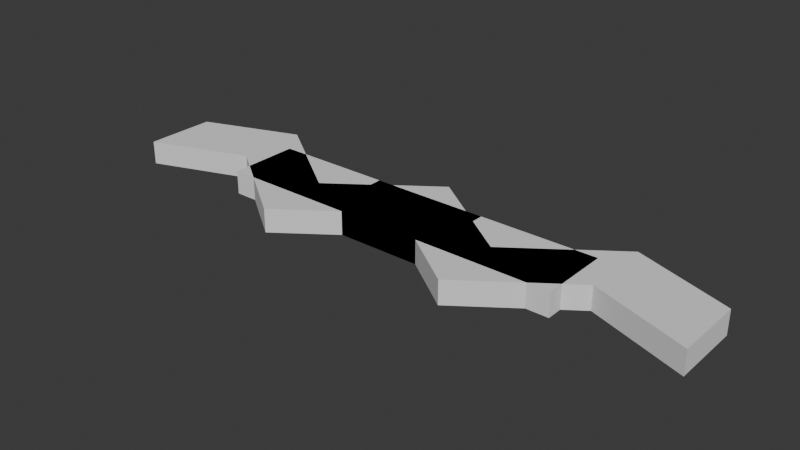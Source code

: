 # Source: Parts.blend  (saved by Blender 4.0.36; exported with 4.5.12 LTS)
import bpy
from mathutils import Matrix  # noqa: F401  (used for matrix-valued properties, if any)

bpy.ops.wm.read_factory_settings(use_empty=True)
scene = bpy.context.scene
scene.name = 'Scene'

# ---- collections
col_collection = bpy.data.collections.new('Collection'); scene.collection.children.link(col_collection)

# ---- world
world_world = bpy.data.worlds.new('World'); scene.world = world_world
world_world.use_nodes = True; world_world.node_tree.nodes.clear()
_N = world_world.node_tree.nodes; _L = world_world.node_tree.links
n0 = _N.new('ShaderNodeOutputWorld'); n0.name = 'World Output'; n0.location = (300, 300)
n1 = _N.new('ShaderNodeBackground'); n1.name = 'Background'; n1.location = (10, 300)
n1.inputs[0].default_value = (0.05088, 0.05088, 0.05088, 1.0)
_L.new(n1.outputs[0], n0.inputs[0])
n0.is_active_output = True
world_world.color = (0.05088, 0.05088, 0.05088)
world_world.use_sun_shadow = False
world_world.sun_shadow_jitter_overblur = 0.0

# ---- meshes
me_cube = bpy.data.meshes.new('Cube')
me_cube.from_pydata([(15.0, 3.0, 1.0), (15.0, 3.0, -1.0), (15.0, -3.0, 1.0), (15.0, -3.0, -1.0), (-15.0, 3.0, 1.0), (-15.0, 3.0, -1.0), (-15.0, -3.0, 1.0), (-15.0, -3.0, -1.0)], [], [(0, 4, 6, 2), (3, 2, 6, 7), (7, 6, 4, 5), (5, 1, 3, 7), (1, 0, 2, 3), (5, 4, 0, 1)])
_uv = me_cube.uv_layers.new(name='UVMap')
_uv.uv.foreach_set('vector', [0.201, 0.001636, 0.201, 0.9984, 0.001636, 0.9984, 0.001636, 0.001636, 0.4733, 0.9984, 0.4069, 0.9984, 0.4069, 0.001636, 0.4733, 0.001636, 0.6128, 0.201, 0.5463, 0.201, 0.5463, 0.001636, 0.6128, 0.001636, 0.4036, 0.001636, 0.4036, 0.9984, 0.2043, 0.9984, 0.2043, 0.001636, 0.6128, 0.4036, 0.5463, 0.4036, 0.5463, 0.2043, 0.6128, 0.2043, 0.543, 0.9984, 0.4766, 0.9984, 0.4766, 0.001636, 0.543, 0.001636])
me_cube.use_mirror_vertex_groups = False
me_cube.update()
me_cube_001 = bpy.data.meshes.new('Cube.001')
me_cube_001.from_pydata([(5.0, 3.0, 1.0), (5.0, 3.0, -1.0), (5.0, -3.0, 1.0), (5.0, -3.0, -1.0), (-5.0, 3.0, 1.0), (-5.0, 3.0, -1.0), (-5.0, -3.0, 1.0), (-5.0, -3.0, -1.0)], [], [(0, 4, 6, 2), (3, 2, 6, 7), (7, 6, 4, 5), (5, 1, 3, 7), (1, 0, 2, 3), (5, 4, 0, 1)])
_uv = me_cube_001.uv_layers.new(name='UVMap')
_uv.uv.foreach_set('vector', [0.3711, 0.00193, 0.3711, 0.6173, 0.00193, 0.6173, 0.00193, 0.00193, 0.8711, 0.6173, 0.7481, 0.6173, 0.7481, 0.00193, 0.8711, 0.00193, 0.125, 0.9903, 0.00193, 0.9903, 0.00193, 0.6211, 0.125, 0.6211, 0.7442, 0.00193, 0.7442, 0.6173, 0.375, 0.6173, 0.375, 0.00193, 0.2519, 0.9903, 0.1289, 0.9903, 0.1289, 0.6211, 0.2519, 0.6211, 0.9981, 0.6173, 0.875, 0.6173, 0.875, 0.00193, 0.9981, 0.00193])
me_cube_001.use_mirror_vertex_groups = False
me_cube_001.update()
me_cube_002 = bpy.data.meshes.new('Cube.002')
me_cube_002.from_pydata([(25.0, 2.571, 1.0), (25.0, 2.571, -1.0), (25.0, -3.429, 1.0), (25.0, -3.429, -1.0), (-25.0, 2.571, 1.0), (-25.0, 2.571, -1.0), (-25.0, -3.429, 1.0), (-25.0, -3.429, -1.0), (16.67, 5.571, -1.0), (8.333, -0.4286, -1.0), (-7.451e-07, 5.571, -1.0), (-8.333, -0.4286, -1.0), (-16.67, 5.571, -1.0), (16.67, -0.4286, 1.0), (8.333, -6.429, 1.0), (-7.451e-07, -0.4286, 1.0), (-8.333, -6.429, 1.0), (-16.67, -0.4286, 1.0), (-16.67, -0.4286, -1.0), (-8.333, -6.429, -1.0), (7.451e-07, -0.4286, -1.0), (8.333, -6.429, -1.0), (16.67, -0.4286, -1.0), (-16.67, 5.571, 1.0), (-8.333, -0.4286, 1.0), (7.451e-07, 5.571, 1.0), (8.333, -0.4286, 1.0), (16.67, 5.571, 1.0)], [], [(23, 4, 6, 17), (18, 17, 6, 7), (7, 6, 4, 5), (8, 1, 3, 22), (1, 0, 2, 3), (8, 27, 0, 1), (5, 4, 23, 12), (12, 23, 24, 11), (11, 24, 25, 10), (10, 25, 26, 9), (9, 26, 27, 8), (5, 12, 18, 7), (12, 11, 19, 18), (11, 10, 20, 19), (10, 9, 21, 20), (9, 8, 22, 21), (3, 2, 13, 22), (22, 13, 14, 21), (21, 14, 15, 20), (20, 15, 16, 19), (19, 16, 17, 18), (0, 27, 13, 2), (27, 26, 14, 13), (26, 25, 15, 14), (25, 24, 16, 15), (24, 23, 17, 16)])
_uv = me_cube_002.uv_layers.new(name='UVMap')
_uv.uv.foreach_set('vector', [0.241, 0.832, 0.1813, 0.998, 0.06173, 0.998, 0.1215, 0.832, 0.5715, 0.1148, 0.5317, 0.1148, 0.5317, 0.001961, 0.5715, 0.001961, 0.6153, 0.4761, 0.5755, 0.4761, 0.5755, 0.3566, 0.6153, 0.3566, 0.484, 0.832, 0.4242, 0.998, 0.3047, 0.998, 0.3645, 0.832, 0.6153, 0.5996, 0.5755, 0.5996, 0.5755, 0.4801, 0.6153, 0.4801, 0.6153, 0.1754, 0.5755, 0.1754, 0.5755, 0.001961, 0.6153, 0.001961, 0.5278, 0.3185, 0.4879, 0.3185, 0.4879, 0.2057, 0.5278, 0.2057, 0.5278, 0.2057, 0.4879, 0.2057, 0.4879, 0.001961, 0.5278, 0.001961, 0.5278, 0.6495, 0.4879, 0.6495, 0.4879, 0.53, 0.5278, 0.53, 0.5317, 0.3224, 0.5715, 0.3224, 0.5715, 0.5261, 0.5317, 0.5261, 0.5715, 0.6495, 0.5317, 0.6495, 0.5317, 0.53, 0.5715, 0.53, 0.4242, 0.001961, 0.484, 0.168, 0.3645, 0.168, 0.3047, 0.001961, 0.484, 0.168, 0.3645, 0.334, 0.2449, 0.334, 0.3645, 0.168, 0.3645, 0.334, 0.484, 0.5, 0.3645, 0.5, 0.2449, 0.334, 0.484, 0.5, 0.3645, 0.666, 0.2449, 0.666, 0.3645, 0.5, 0.3645, 0.666, 0.484, 0.832, 0.3645, 0.832, 0.2449, 0.666, 0.6153, 0.3527, 0.5755, 0.3527, 0.5755, 0.1793, 0.6153, 0.1793, 0.6591, 0.1215, 0.6192, 0.1215, 0.6192, 0.001961, 0.6591, 0.001961, 0.4879, 0.3224, 0.5278, 0.3224, 0.5278, 0.5261, 0.4879, 0.5261, 0.6591, 0.2449, 0.6192, 0.2449, 0.6192, 0.1254, 0.6591, 0.1254, 0.5715, 0.3185, 0.5317, 0.3185, 0.5317, 0.1148, 0.5715, 0.1148, 0.1813, 0.001961, 0.241, 0.168, 0.1215, 0.168, 0.06173, 0.001961, 0.241, 0.168, 0.1215, 0.334, 0.001961, 0.334, 0.1215, 0.168, 0.1215, 0.334, 0.241, 0.5, 0.1215, 0.5, 0.001961, 0.334, 0.241, 0.5, 0.1215, 0.666, 0.001961, 0.666, 0.1215, 0.5, 0.1215, 0.666, 0.241, 0.832, 0.1215, 0.832, 0.001961, 0.666])
me_cube_002.use_mirror_vertex_groups = False
me_cube_002.update()

# ---- objects
ob_30_6 = bpy.data.objects.new('30-6', me_cube)
ob_10_6 = bpy.data.objects.new('10-6', me_cube_001)
ob_50_6_zigzag = bpy.data.objects.new('50-6(ZigZag)', me_cube_002)

# ---- transforms, parenting, visibility, modifiers, constraints
ob_30_6.location = (0.0, 0.0, 0.0)
ob_30_6.lock_rotations_4d = False
ob_30_6.empty_display_type = 'ARROWS'
ob_30_6.lineart.crease_threshold = 0.0
ob_10_6.location = (0.0, 0.0, 0.0)
ob_10_6.lock_rotations_4d = False
ob_10_6.empty_display_type = 'ARROWS'
ob_10_6.lineart.crease_threshold = 0.0
ob_50_6_zigzag.location = (0.0, 0.0, 0.0)
ob_50_6_zigzag.lock_rotations_4d = False
ob_50_6_zigzag.empty_display_type = 'ARROWS'
ob_50_6_zigzag.lineart.crease_threshold = 0.0

# ---- collection membership
col_collection.objects.link(ob_30_6)
col_collection.objects.link(ob_10_6)
col_collection.objects.link(ob_50_6_zigzag)

# ---- scene / render settings (as saved in the file)
scene.frame_start = 1; scene.frame_end = 250; scene.frame_set(1)
scene.render.engine = 'BLENDER_EEVEE_NEXT'
scene.cycles.sampling_pattern = 'TABULATED_SOBOL'
bpy.context.view_layer.update()

# ---- added for rendering (the .blend has no active camera and no usable light): camera, sun
cam_auto = bpy.data.cameras.new('AutoCamera')
cam_auto.lens = 50.0
cam_auto.sensor_width = 36.0
cam_auto.clip_end = 1000.0
ob_auto_camera = bpy.data.objects.new('AutoCamera', cam_auto)
scene.collection.objects.link(ob_auto_camera)
ob_auto_camera.location = (47.6109, -57.5616, 38.0887)
ob_auto_camera.rotation_euler = (1.09748, -7.21219e-08, 0.694738)
scene.camera = ob_auto_camera
light_auto_sun = bpy.data.lights.new('AutoSun', 'SUN')
light_auto_sun.energy = 3.0
light_auto_sun.angle = 0.0523599
ob_auto_sun = bpy.data.objects.new('AutoSun', light_auto_sun)
scene.collection.objects.link(ob_auto_sun)
ob_auto_sun.rotation_euler = (0.872665, 0.174533, 0.523599)
bpy.context.view_layer.update()
